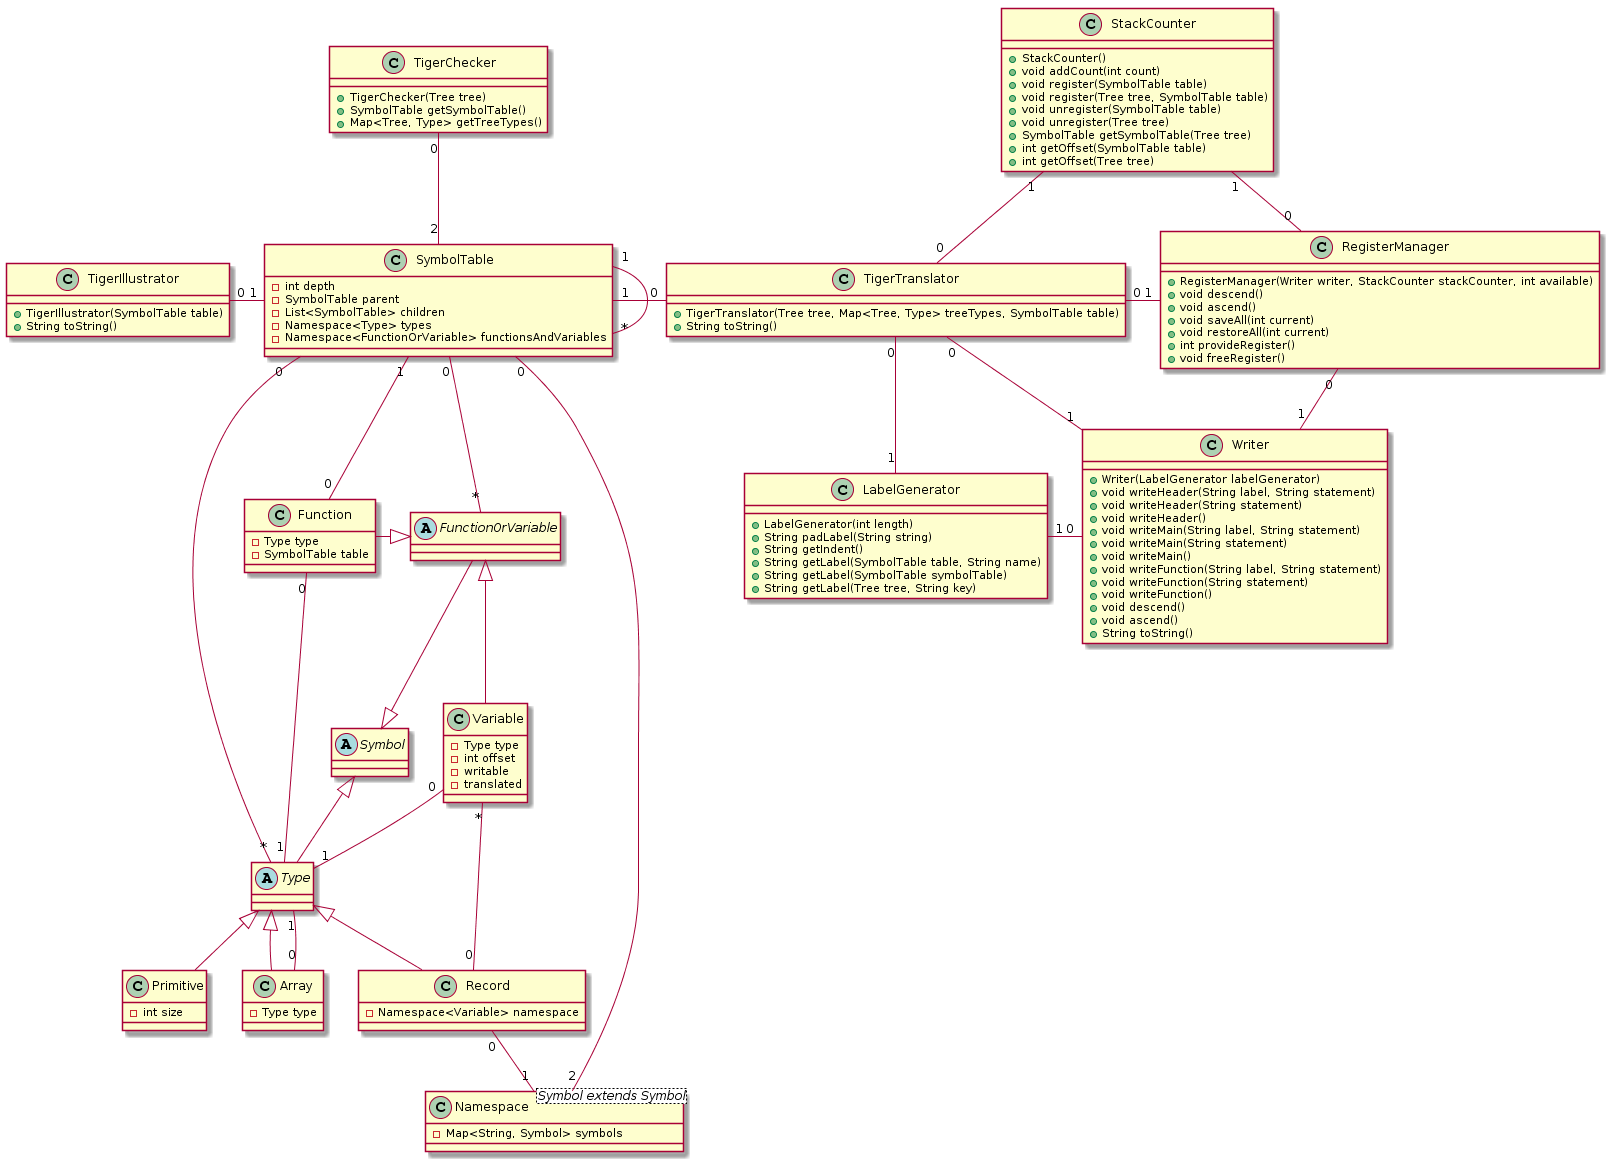

The diagram above was rendered by PlantUML. Its source (embedded in the PNG):
@startuml
class TigerChecker {
    + TigerChecker(Tree tree)
    + SymbolTable getSymbolTable()
    + Map<Tree, Type> getTreeTypes()
}
class SymbolTable {
    - int depth
    - SymbolTable parent
    - List<SymbolTable> children
    - Namespace<Type> types
    - Namespace<FunctionOrVariable> functionsAndVariables
}
class Namespace<Symbol extends Symbol> {
    - Map<String, Symbol> symbols
}
abstract class Symbol
abstract class FunctionOrVariable
class Function {
    - Type type
    - SymbolTable table
}
class Variable {
    - Type type
    - int offset
    - writable
    - translated
}
abstract class Type
class Primitive {
    - int size
}
class Array {
    - Type type
}
class Record {
    - Namespace<Variable> namespace
}
Symbol <|-up- FunctionOrVariable
FunctionOrVariable <|-left- Function
FunctionOrVariable <|-right- Variable
Symbol <|-down- Type
Type <|-down- Primitive
Type <|-down- Array
Type <|-down- Record
TigerChecker "0"-down-"2" SymbolTable
SymbolTable "1"--"*" SymbolTable
SymbolTable "0"--"2" Namespace
SymbolTable "0"--"*" FunctionOrVariable
SymbolTable "1"--"0" Function
SymbolTable "0"--"*" Type
Function "0"--"1" Type
Variable "0"--"1" Type
Array "0"--"1" Type
Record "0"--"1" Namespace
Record "0"--"*" Variable
class TigerTranslator {
    + TigerTranslator(Tree tree, Map<Tree, Type> treeTypes, SymbolTable table)
    + String toString()
}
class LabelGenerator {
    + LabelGenerator(int length)
    + String padLabel(String string)
    + String getIndent()
    + String getLabel(SymbolTable table, String name)
    + String getLabel(SymbolTable symbolTable)
    + String getLabel(Tree tree, String key)
}
class Writer {
    + Writer(LabelGenerator labelGenerator)
    + void writeHeader(String label, String statement)
    + void writeHeader(String statement)
    + void writeHeader()
    + void writeMain(String label, String statement)
    + void writeMain(String statement)
    + void writeMain()
    + void writeFunction(String label, String statement)
    + void writeFunction(String statement)
    + void writeFunction()
    + void descend()
    + void ascend()
    + String toString()
}
class StackCounter {
    + StackCounter()
    + void addCount(int count)
    + void register(SymbolTable table)
    + void register(Tree tree, SymbolTable table)
    + void unregister(SymbolTable table)
    + void unregister(Tree tree)
    + SymbolTable getSymbolTable(Tree tree)
    + int getOffset(SymbolTable table)
    + int getOffset(Tree tree)
}
class RegisterManager {
    + RegisterManager(Writer writer, StackCounter stackCounter, int available)
    + void descend()
    + void ascend()
    + void saveAll(int current)
    + void restoreAll(int current)
    + int provideRegister()
    + void freeRegister()
}
TigerTranslator "0"-left-"1" SymbolTable
TigerTranslator "0"-down-"1" LabelGenerator
TigerTranslator "0"-right-"1" Writer
TigerTranslator "0"-up-"1" StackCounter
TigerTranslator "0"-right-"1" RegisterManager
Writer "0"-left-"1" LabelGenerator
RegisterManager "0"-down-"1" Writer
RegisterManager "0"-up-"1" StackCounter
class TigerIllustrator {
    + TigerIllustrator(SymbolTable table)
    + String toString()
}
TigerIllustrator "0"-right-"1" SymbolTable
@enduml